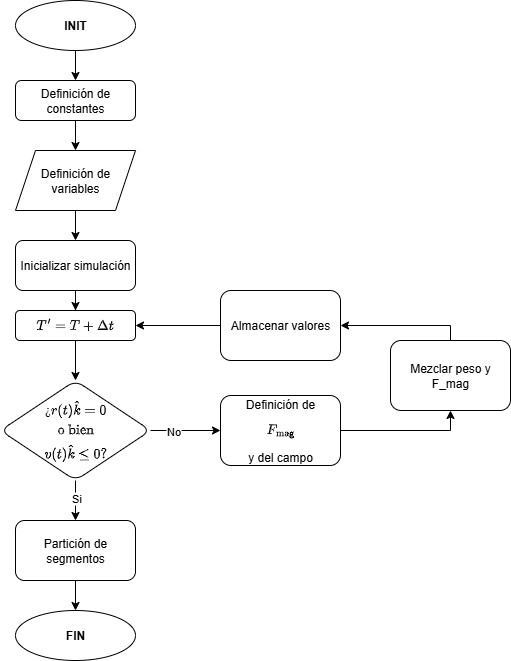

The diagram above was exported from draw.io. Its source (the exported page's mxGraphModel, read from the mxfile embedded in the PNG):
<mxGraphModel dx="1042" dy="770" grid="1" gridSize="10" guides="1" tooltips="1" connect="1" arrows="1" fold="1" page="1" pageScale="1" pageWidth="850" pageHeight="1100" math="1" shadow="0">
  <root>
    <mxCell id="0" />
    <mxCell id="1" parent="0" />
    <mxCell id="EQaXEN69gnc31A5FLQ---3" value="" style="edgeStyle=orthogonalEdgeStyle;rounded=0;orthogonalLoop=1;jettySize=auto;html=1;" parent="1" source="EQaXEN69gnc31A5FLQ---1" target="EQaXEN69gnc31A5FLQ---2" edge="1">
      <mxGeometry relative="1" as="geometry" />
    </mxCell>
    <mxCell id="EQaXEN69gnc31A5FLQ---1" value="&lt;b&gt;INIT&lt;/b&gt;" style="ellipse;whiteSpace=wrap;html=1;" parent="1" vertex="1">
      <mxGeometry x="365" y="30" width="120" height="50" as="geometry" />
    </mxCell>
    <mxCell id="EQaXEN69gnc31A5FLQ---28" value="" style="edgeStyle=orthogonalEdgeStyle;rounded=0;orthogonalLoop=1;jettySize=auto;html=1;" parent="1" source="EQaXEN69gnc31A5FLQ---2" target="EQaXEN69gnc31A5FLQ---26" edge="1">
      <mxGeometry relative="1" as="geometry" />
    </mxCell>
    <mxCell id="EQaXEN69gnc31A5FLQ---2" value="Definición de constantes" style="rounded=1;whiteSpace=wrap;html=1;" parent="1" vertex="1">
      <mxGeometry x="365" y="110" width="120" height="40" as="geometry" />
    </mxCell>
    <mxCell id="EQaXEN69gnc31A5FLQ---12" value="" style="edgeStyle=orthogonalEdgeStyle;rounded=0;orthogonalLoop=1;jettySize=auto;html=1;" parent="1" source="EQaXEN69gnc31A5FLQ---6" target="EQaXEN69gnc31A5FLQ---11" edge="1">
      <mxGeometry relative="1" as="geometry" />
    </mxCell>
    <mxCell id="EQaXEN69gnc31A5FLQ---6" value="Inicializar simulación" style="rounded=1;whiteSpace=wrap;html=1;" parent="1" vertex="1">
      <mxGeometry x="365" y="270" width="120" height="50" as="geometry" />
    </mxCell>
    <mxCell id="EQaXEN69gnc31A5FLQ---18" value="" style="edgeStyle=orthogonalEdgeStyle;rounded=0;orthogonalLoop=1;jettySize=auto;html=1;" parent="1" source="EQaXEN69gnc31A5FLQ---8" target="EQaXEN69gnc31A5FLQ---17" edge="1">
      <mxGeometry relative="1" as="geometry" />
    </mxCell>
    <mxCell id="EQaXEN69gnc31A5FLQ---21" value="No" style="edgeLabel;html=1;align=center;verticalAlign=middle;resizable=0;points=[];" parent="EQaXEN69gnc31A5FLQ---18" vertex="1" connectable="0">
      <mxGeometry x="-0.3684" relative="1" as="geometry">
        <mxPoint as="offset" />
      </mxGeometry>
    </mxCell>
    <mxCell id="EQaXEN69gnc31A5FLQ---32" value="" style="edgeStyle=orthogonalEdgeStyle;rounded=0;orthogonalLoop=1;jettySize=auto;html=1;" parent="1" source="EQaXEN69gnc31A5FLQ---8" target="EQaXEN69gnc31A5FLQ---31" edge="1">
      <mxGeometry relative="1" as="geometry" />
    </mxCell>
    <mxCell id="EQaXEN69gnc31A5FLQ---36" value="Si" style="edgeLabel;html=1;align=center;verticalAlign=middle;resizable=0;points=[];" parent="EQaXEN69gnc31A5FLQ---32" vertex="1" connectable="0">
      <mxGeometry x="-0.15" relative="1" as="geometry">
        <mxPoint as="offset" />
      </mxGeometry>
    </mxCell>
    <mxCell id="EQaXEN69gnc31A5FLQ---8" value="$$\begin{matrix}\text{¿}r(t) \hat{k}= 0 \\ \text{ o bien }\\ v(t)\hat{k} \le 0\text{?}\end{matrix}$$" style="rhombus;whiteSpace=wrap;html=1;rounded=1;" parent="1" vertex="1">
      <mxGeometry x="350" y="410" width="150" height="100" as="geometry" />
    </mxCell>
    <mxCell id="EQaXEN69gnc31A5FLQ---13" value="" style="edgeStyle=orthogonalEdgeStyle;rounded=0;orthogonalLoop=1;jettySize=auto;html=1;" parent="1" source="EQaXEN69gnc31A5FLQ---11" target="EQaXEN69gnc31A5FLQ---8" edge="1">
      <mxGeometry relative="1" as="geometry" />
    </mxCell>
    <mxCell id="EQaXEN69gnc31A5FLQ---11" value="$$T' = T+ \Delta t$$" style="rounded=1;whiteSpace=wrap;html=1;" parent="1" vertex="1">
      <mxGeometry x="365" y="340" width="120" height="30" as="geometry" />
    </mxCell>
    <mxCell id="EQaXEN69gnc31A5FLQ---35" style="edgeStyle=orthogonalEdgeStyle;rounded=0;orthogonalLoop=1;jettySize=auto;html=1;entryX=1;entryY=0.5;entryDx=0;entryDy=0;" parent="1" source="EQaXEN69gnc31A5FLQ---14" target="EQaXEN69gnc31A5FLQ---33" edge="1">
      <mxGeometry relative="1" as="geometry">
        <Array as="points">
          <mxPoint x="800" y="355" />
        </Array>
      </mxGeometry>
    </mxCell>
    <mxCell id="EQaXEN69gnc31A5FLQ---14" value="Mezclar peso y F_mag" style="whiteSpace=wrap;html=1;rounded=1;" parent="1" vertex="1">
      <mxGeometry x="740" y="370" width="120" height="70" as="geometry" />
    </mxCell>
    <mxCell id="EQaXEN69gnc31A5FLQ---19" style="edgeStyle=orthogonalEdgeStyle;rounded=0;orthogonalLoop=1;jettySize=auto;html=1;entryX=0.5;entryY=1;entryDx=0;entryDy=0;" parent="1" source="EQaXEN69gnc31A5FLQ---17" target="EQaXEN69gnc31A5FLQ---14" edge="1">
      <mxGeometry relative="1" as="geometry" />
    </mxCell>
    <mxCell id="EQaXEN69gnc31A5FLQ---17" value="Definición de $$F_{\text{mag}}$$&lt;div&gt;y del campo&lt;/div&gt;" style="whiteSpace=wrap;html=1;rounded=1;" parent="1" vertex="1">
      <mxGeometry x="570" y="425" width="120" height="70" as="geometry" />
    </mxCell>
    <mxCell id="EQaXEN69gnc31A5FLQ---30" style="edgeStyle=orthogonalEdgeStyle;rounded=0;orthogonalLoop=1;jettySize=auto;html=1;entryX=0.5;entryY=0;entryDx=0;entryDy=0;" parent="1" source="EQaXEN69gnc31A5FLQ---26" target="EQaXEN69gnc31A5FLQ---6" edge="1">
      <mxGeometry relative="1" as="geometry" />
    </mxCell>
    <mxCell id="EQaXEN69gnc31A5FLQ---26" value="Definición de variables" style="shape=parallelogram;perimeter=parallelogramPerimeter;whiteSpace=wrap;html=1;fixedSize=1;" parent="1" vertex="1">
      <mxGeometry x="365" y="180" width="120" height="60" as="geometry" />
    </mxCell>
    <mxCell id="EQaXEN69gnc31A5FLQ---27" style="edgeStyle=orthogonalEdgeStyle;rounded=0;orthogonalLoop=1;jettySize=auto;html=1;exitX=0.5;exitY=1;exitDx=0;exitDy=0;" parent="1" source="EQaXEN69gnc31A5FLQ---2" target="EQaXEN69gnc31A5FLQ---2" edge="1">
      <mxGeometry relative="1" as="geometry" />
    </mxCell>
    <mxCell id="EQaXEN69gnc31A5FLQ---41" value="" style="edgeStyle=orthogonalEdgeStyle;rounded=0;orthogonalLoop=1;jettySize=auto;html=1;" parent="1" source="EQaXEN69gnc31A5FLQ---31" target="EQaXEN69gnc31A5FLQ---40" edge="1">
      <mxGeometry relative="1" as="geometry" />
    </mxCell>
    <mxCell id="EQaXEN69gnc31A5FLQ---31" value="Partición de segmentos" style="whiteSpace=wrap;html=1;rounded=1;" parent="1" vertex="1">
      <mxGeometry x="365" y="550" width="120" height="60" as="geometry" />
    </mxCell>
    <mxCell id="EQaXEN69gnc31A5FLQ---34" value="" style="edgeStyle=orthogonalEdgeStyle;rounded=0;orthogonalLoop=1;jettySize=auto;html=1;" parent="1" source="EQaXEN69gnc31A5FLQ---33" target="EQaXEN69gnc31A5FLQ---11" edge="1">
      <mxGeometry relative="1" as="geometry" />
    </mxCell>
    <mxCell id="EQaXEN69gnc31A5FLQ---33" value="Almacenar valores" style="whiteSpace=wrap;html=1;rounded=1;" parent="1" vertex="1">
      <mxGeometry x="570" y="320" width="120" height="70" as="geometry" />
    </mxCell>
    <mxCell id="EQaXEN69gnc31A5FLQ---40" value="&lt;b&gt;FIN&lt;/b&gt;" style="ellipse;whiteSpace=wrap;html=1;" parent="1" vertex="1">
      <mxGeometry x="365" y="640" width="120" height="50" as="geometry" />
    </mxCell>
  </root>
</mxGraphModel>